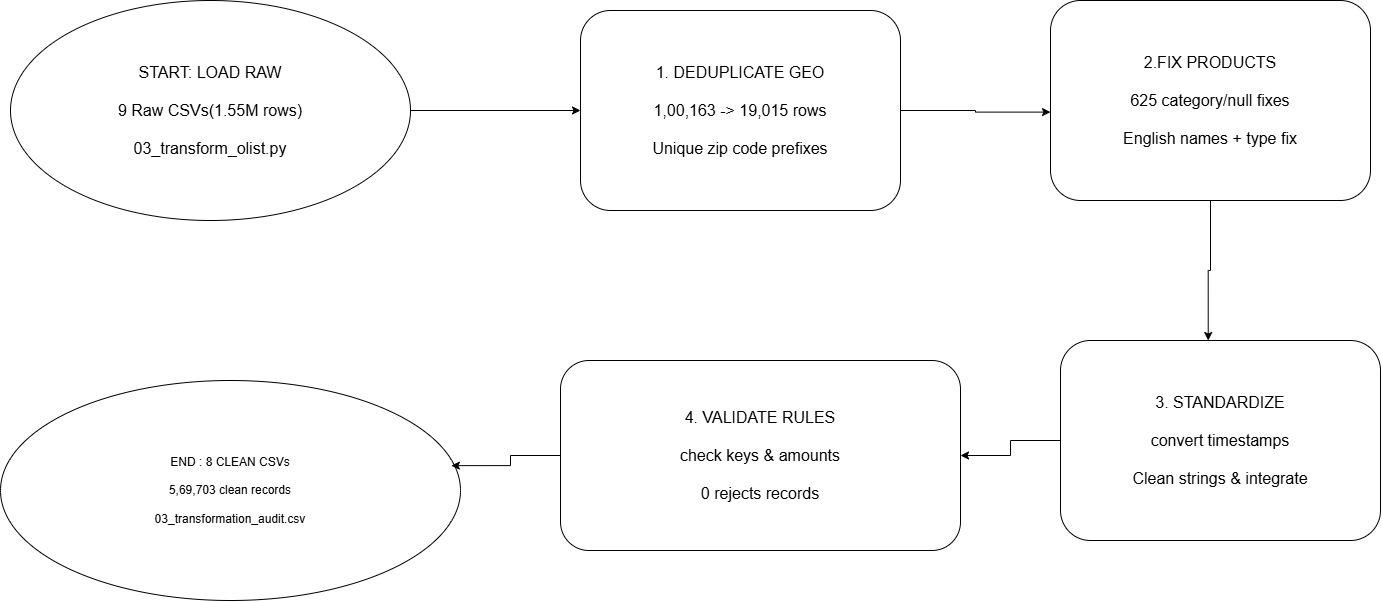

The diagram above was exported from draw.io. Its source (the exported page's mxGraphModel, read from the mxfile embedded in the PNG):
<mxGraphModel dx="2438" dy="1340" grid="1" gridSize="10" guides="1" tooltips="1" connect="1" arrows="1" fold="1" page="1" pageScale="1" pageWidth="1654" pageHeight="1169" math="0" shadow="0">
  <root>
    <mxCell id="0" />
    <mxCell id="1" parent="0" />
    <mxCell id="5DwLVgxJpM05zNor8eIE-7" edge="1" parent="1" source="5DwLVgxJpM05zNor8eIE-1" style="edgeStyle=orthogonalEdgeStyle;rounded=0;orthogonalLoop=1;jettySize=auto;html=1;entryX=0;entryY=0.5;entryDx=0;entryDy=0;defaultLabelBackgroundColor=page;labelPadding=0 4;" target="5DwLVgxJpM05zNor8eIE-2">
      <mxGeometry relative="1" as="geometry" />
    </mxCell>
    <mxCell id="5DwLVgxJpM05zNor8eIE-1" parent="1" style="ellipse;whiteSpace=wrap;html=1;shapeInside=1;" value="&lt;font style=&quot;font-size: 16px;&quot;&gt;START: LOAD RAW&lt;/font&gt;&lt;div&gt;&lt;span style=&quot;font-size: 16px;&quot;&gt;&lt;br&gt;&lt;/span&gt;&lt;div&gt;&lt;font style=&quot;font-size: 16px;&quot;&gt;9 Raw CSVs(1.55M rows)&lt;/font&gt;&lt;/div&gt;&lt;div&gt;&lt;font style=&quot;font-size: 16px;&quot;&gt;&lt;br&gt;&lt;/font&gt;&lt;/div&gt;&lt;div&gt;&lt;font style=&quot;font-size: 16px;&quot;&gt;03_transform_olist.py&lt;/font&gt;&lt;/div&gt;&lt;/div&gt;" vertex="1">
      <mxGeometry height="220" width="400" x="40" y="150" as="geometry" />
    </mxCell>
    <mxCell id="5DwLVgxJpM05zNor8eIE-8" edge="1" parent="1" source="5DwLVgxJpM05zNor8eIE-2" style="edgeStyle=orthogonalEdgeStyle;rounded=0;orthogonalLoop=1;jettySize=auto;html=1;exitX=1;exitY=0.5;exitDx=0;exitDy=0;entryX=-0.008;entryY=0.559;entryDx=0;entryDy=0;defaultLabelBackgroundColor=page;labelPadding=0 4;" target="5DwLVgxJpM05zNor8eIE-3">
      <mxGeometry relative="1" as="geometry" />
    </mxCell>
    <mxCell id="5DwLVgxJpM05zNor8eIE-2" parent="1" style="rounded=1;whiteSpace=wrap;html=1;roundedPerimeter=1;" value="&lt;font style=&quot;font-size: 16px;&quot;&gt;1. DEDUPLICATE GEO&lt;/font&gt;&lt;div&gt;&lt;span style=&quot;font-size: 16px;&quot;&gt;&lt;br&gt;&lt;/span&gt;&lt;div&gt;&lt;font style=&quot;font-size: 16px;&quot;&gt;1,00,163 -&amp;gt; 19,015 rows&lt;/font&gt;&lt;/div&gt;&lt;div&gt;&lt;font style=&quot;font-size: 16px;&quot;&gt;&lt;br&gt;&lt;/font&gt;&lt;/div&gt;&lt;div&gt;&lt;font style=&quot;font-size: 16px;&quot;&gt;Unique zip code prefixes&lt;/font&gt;&lt;/div&gt;&lt;/div&gt;" vertex="1">
      <mxGeometry height="200" width="320" x="610" y="160" as="geometry" />
    </mxCell>
    <mxCell id="5DwLVgxJpM05zNor8eIE-9" edge="1" parent="1" source="5DwLVgxJpM05zNor8eIE-3" style="edgeStyle=orthogonalEdgeStyle;rounded=0;orthogonalLoop=1;jettySize=auto;html=1;entryX=0.462;entryY=0.005;entryDx=0;entryDy=0;defaultLabelBackgroundColor=page;labelPadding=0 4;" target="5DwLVgxJpM05zNor8eIE-4">
      <mxGeometry relative="1" as="geometry" />
    </mxCell>
    <mxCell id="5DwLVgxJpM05zNor8eIE-3" parent="1" style="rounded=1;whiteSpace=wrap;html=1;roundedPerimeter=1;" value="&lt;font style=&quot;font-size: 16px;&quot;&gt;2.FIX PRODUCTS&lt;/font&gt;&lt;div&gt;&lt;font style=&quot;font-size: 16px;&quot;&gt;&lt;br&gt;&lt;/font&gt;&lt;div&gt;&lt;font style=&quot;font-size: 16px;&quot;&gt;625 category/null fixes&lt;/font&gt;&lt;/div&gt;&lt;div&gt;&lt;font style=&quot;font-size: 16px;&quot;&gt;&lt;br&gt;&lt;/font&gt;&lt;/div&gt;&lt;div&gt;&lt;font style=&quot;font-size: 16px;&quot;&gt;English names + type fix&lt;/font&gt;&lt;/div&gt;&lt;/div&gt;" vertex="1">
      <mxGeometry height="200" width="320" x="1080" y="150" as="geometry" />
    </mxCell>
    <mxCell id="5DwLVgxJpM05zNor8eIE-10" edge="1" parent="1" source="5DwLVgxJpM05zNor8eIE-4" style="edgeStyle=orthogonalEdgeStyle;rounded=0;orthogonalLoop=1;jettySize=auto;html=1;entryX=1;entryY=0.5;entryDx=0;entryDy=0;defaultLabelBackgroundColor=page;labelPadding=0 4;" target="5DwLVgxJpM05zNor8eIE-5">
      <mxGeometry relative="1" as="geometry" />
    </mxCell>
    <mxCell id="5DwLVgxJpM05zNor8eIE-4" parent="1" style="rounded=1;whiteSpace=wrap;html=1;roundedPerimeter=1;" value="&lt;font style=&quot;font-size: 16px;&quot;&gt;3. STANDARDIZE&lt;/font&gt;&lt;div&gt;&lt;font style=&quot;font-size: 16px;&quot;&gt;&lt;br&gt;&lt;/font&gt;&lt;div&gt;&lt;font style=&quot;font-size: 16px;&quot;&gt;convert timestamps&lt;/font&gt;&lt;/div&gt;&lt;div&gt;&lt;font style=&quot;font-size: 16px;&quot;&gt;&lt;br&gt;&lt;/font&gt;&lt;/div&gt;&lt;div&gt;&lt;font style=&quot;font-size: 16px;&quot;&gt;Clean strings &amp;amp; integrate&lt;/font&gt;&lt;/div&gt;&lt;/div&gt;" vertex="1">
      <mxGeometry height="200" width="320" x="1090" y="490" as="geometry" />
    </mxCell>
    <mxCell id="5DwLVgxJpM05zNor8eIE-5" parent="1" style="rounded=1;whiteSpace=wrap;html=1;roundedPerimeter=1;" value="&lt;font style=&quot;font-size: 16px;&quot;&gt;4. VALIDATE RULES&lt;/font&gt;&lt;div&gt;&lt;font style=&quot;font-size: 16px;&quot;&gt;&amp;nbsp;&lt;/font&gt;&lt;div&gt;&lt;font style=&quot;font-size: 16px;&quot;&gt;check keys &amp;amp; amounts&lt;/font&gt;&lt;/div&gt;&lt;div&gt;&lt;font style=&quot;font-size: 16px;&quot;&gt;&lt;br&gt;&lt;/font&gt;&lt;/div&gt;&lt;div&gt;&lt;font style=&quot;font-size: 16px;&quot;&gt;0 rejects records&lt;/font&gt;&lt;/div&gt;&lt;/div&gt;" vertex="1">
      <mxGeometry height="190" width="400" x="590" y="510" as="geometry" />
    </mxCell>
    <mxCell id="5DwLVgxJpM05zNor8eIE-6" parent="1" style="ellipse;whiteSpace=wrap;html=1;shapeInside=1;" value="END : 8 CLEAN CSVs&lt;div&gt;&lt;br&gt;&lt;div&gt;5,69,703 clean records&lt;/div&gt;&lt;div&gt;&lt;br&gt;&lt;/div&gt;&lt;div&gt;03_transformation_audit.csv&lt;/div&gt;&lt;div&gt;&lt;br&gt;&lt;/div&gt;&lt;/div&gt;&lt;div&gt;&lt;br&gt;&lt;/div&gt;" vertex="1">
      <mxGeometry height="220" width="460" x="30" y="530" as="geometry" />
    </mxCell>
    <mxCell id="5DwLVgxJpM05zNor8eIE-11" edge="1" parent="1" source="5DwLVgxJpM05zNor8eIE-5" style="edgeStyle=orthogonalEdgeStyle;rounded=0;orthogonalLoop=1;jettySize=auto;html=1;entryX=0.98;entryY=0.387;entryDx=0;entryDy=0;entryPerimeter=0;defaultLabelBackgroundColor=page;labelPadding=0 4;" target="5DwLVgxJpM05zNor8eIE-6">
      <mxGeometry relative="1" as="geometry" />
    </mxCell>
  </root>
</mxGraphModel>